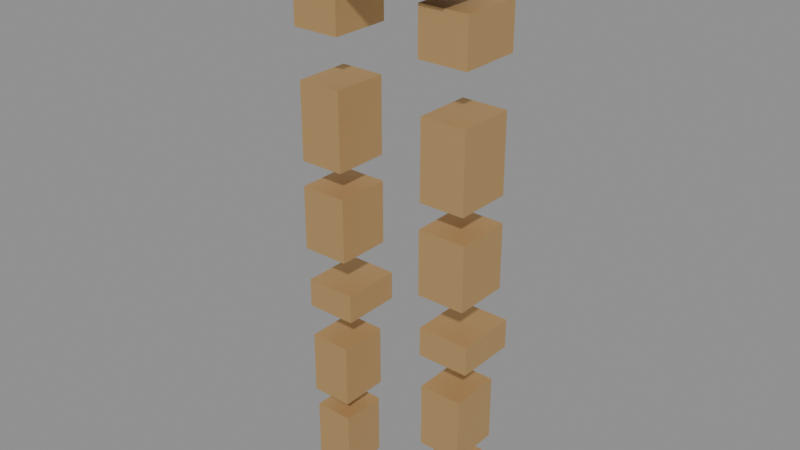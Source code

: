 # Source: equip_legs_bronze_platelegs.blend  (saved by Blender 5.1.29; exported with 4.5.12 LTS)
import bpy
from mathutils import Matrix  # noqa: F401  (used for matrix-valued properties, if any)

bpy.ops.wm.read_factory_settings(use_empty=True)
scene = bpy.context.scene
scene.name = 'Scene'

# ---- materials (node trees are filled in below, after node groups)
mat_bronze_plate = bpy.data.materials.new('bronze_plate')
mat_belt_leather = bpy.data.materials.new('belt_leather')

# ---- material node trees
mat_bronze_plate.use_nodes = True; mat_bronze_plate.node_tree.nodes.clear()
_N = mat_bronze_plate.node_tree.nodes; _L = mat_bronze_plate.node_tree.links
n0 = _N.new('ShaderNodeBsdfPrincipled'); n0.name = 'Principled BSDF'; n0.location = (-200, 100)
n0.inputs[0].default_value = (0.72, 0.46, 0.2, 1.0)
n0.inputs[1].default_value = 0.65
n1 = _N.new('ShaderNodeOutputMaterial'); n1.name = 'Material Output'; n1.location = (200, 100)
_L.new(n0.outputs[0], n1.inputs[0])
n1.is_active_output = True
mat_belt_leather.use_nodes = True; mat_belt_leather.node_tree.nodes.clear()
_N = mat_belt_leather.node_tree.nodes; _L = mat_belt_leather.node_tree.links
n0 = _N.new('ShaderNodeBsdfPrincipled'); n0.name = 'Principled BSDF'; n0.location = (-200, 100)
n0.inputs[0].default_value = (0.24, 0.15, 0.09, 1.0)
n0.inputs[2].default_value = 0.86
n1 = _N.new('ShaderNodeOutputMaterial'); n1.name = 'Material Output'; n1.location = (200, 100)
_L.new(n0.outputs[0], n1.inputs[0])
n1.is_active_output = True

# ---- meshes
me_cube = bpy.data.meshes.new('Cube')
me_cube.from_pydata([(-0.12, -0.07, -0.025), (-0.12, -0.07, 0.025), (-0.12, 0.07, -0.025), (-0.12, 0.07, 0.025), (0.12, -0.07, -0.025), (0.12, -0.07, 0.025), (0.12, 0.07, -0.025), (0.12, 0.07, 0.025), (-0.1225, -0.07, -0.065), (-0.1225, -0.07, -0.035), (-0.1225, 0.02, -0.065), (-0.1225, 0.02, -0.035), (0.1225, -0.07, -0.065), (0.1225, -0.07, -0.035), (0.1225, 0.02, -0.065), (0.1225, 0.02, -0.035), (-0.1425, -0.0475, -0.155), (-0.1425, -0.0475, -0.085), (-0.1425, 0.0475, -0.155), (-0.1425, 0.0475, -0.085), (-0.0675, -0.0475, -0.155), (-0.0675, -0.0475, -0.085), (-0.0675, 0.0475, -0.155), (-0.0675, 0.0475, -0.085), (-0.14, -0.044, -0.35), (-0.14, -0.044, -0.23), (-0.14, 0.044, -0.35), (-0.14, 0.044, -0.23), (-0.07, -0.044, -0.35), (-0.07, -0.044, -0.23), (-0.07, 0.044, -0.35), (-0.07, 0.044, -0.23), (-0.142, -0.043, -0.49), (-0.142, -0.043, -0.39), (-0.142, 0.043, -0.49), (-0.142, 0.043, -0.39), (-0.068, -0.043, -0.49), (-0.068, -0.043, -0.39), (-0.068, 0.043, -0.49), (-0.068, 0.043, -0.39), (-0.145, -0.035, -0.5925), (-0.145, -0.035, -0.5475), (-0.145, 0.059, -0.5925), (-0.145, 0.059, -0.5475), (-0.065, -0.035, -0.5925), (-0.065, -0.035, -0.5475), (-0.065, 0.059, -0.5925), (-0.065, 0.059, -0.5475), (-0.138, -0.039, -0.74), (-0.138, -0.039, -0.64), (-0.138, 0.039, -0.74), (-0.138, 0.039, -0.64), (-0.072, -0.039, -0.74), (-0.072, -0.039, -0.64), (-0.072, 0.039, -0.74), (-0.072, 0.039, -0.64), (-0.136, -0.036, -0.87), (-0.136, -0.036, -0.77), (-0.136, 0.036, -0.87), (-0.136, 0.036, -0.77), (-0.074, -0.036, -0.87), (-0.074, -0.036, -0.77), (-0.074, 0.036, -0.87), (-0.074, 0.036, -0.77), (0.0675, -0.0475, -0.155), (0.0675, -0.0475, -0.085), (0.0675, 0.0475, -0.155), (0.0675, 0.0475, -0.085), (0.1425, -0.0475, -0.155), (0.1425, -0.0475, -0.085), (0.1425, 0.0475, -0.155), (0.1425, 0.0475, -0.085), (0.07, -0.044, -0.35), (0.07, -0.044, -0.23), (0.07, 0.044, -0.35), (0.07, 0.044, -0.23), (0.14, -0.044, -0.35), (0.14, -0.044, -0.23), (0.14, 0.044, -0.35), (0.14, 0.044, -0.23), (0.068, -0.043, -0.49), (0.068, -0.043, -0.39), (0.068, 0.043, -0.49), (0.068, 0.043, -0.39), (0.142, -0.043, -0.49), (0.142, -0.043, -0.39), (0.142, 0.043, -0.49), (0.142, 0.043, -0.39), (0.065, -0.035, -0.5925), (0.065, -0.035, -0.5475), (0.065, 0.059, -0.5925), (0.065, 0.059, -0.5475), (0.145, -0.035, -0.5925), (0.145, -0.035, -0.5475), (0.145, 0.059, -0.5925), (0.145, 0.059, -0.5475), (0.072, -0.039, -0.74), (0.072, -0.039, -0.64), (0.072, 0.039, -0.74), (0.072, 0.039, -0.64), (0.138, -0.039, -0.74), (0.138, -0.039, -0.64), (0.138, 0.039, -0.74), (0.138, 0.039, -0.64), (0.074, -0.036, -0.87), (0.074, -0.036, -0.77), (0.074, 0.036, -0.87), (0.074, 0.036, -0.77), (0.136, -0.036, -0.87), (0.136, -0.036, -0.77), (0.136, 0.036, -0.87), (0.136, 0.036, -0.77)], [], [(0, 1, 3, 2), (2, 3, 7, 6), (6, 7, 5, 4), (4, 5, 1, 0), (2, 6, 4, 0), (7, 3, 1, 5), (8, 9, 11, 10), (10, 11, 15, 14), (14, 15, 13, 12), (12, 13, 9, 8), (10, 14, 12, 8), (15, 11, 9, 13), (16, 17, 19, 18), (18, 19, 23, 22), (22, 23, 21, 20), (20, 21, 17, 16), (18, 22, 20, 16), (23, 19, 17, 21), (24, 25, 27, 26), (26, 27, 31, 30), (30, 31, 29, 28), (28, 29, 25, 24), (26, 30, 28, 24), (31, 27, 25, 29), (32, 33, 35, 34), (34, 35, 39, 38), (38, 39, 37, 36), (36, 37, 33, 32), (34, 38, 36, 32), (39, 35, 33, 37), (40, 41, 43, 42), (42, 43, 47, 46), (46, 47, 45, 44), (44, 45, 41, 40), (42, 46, 44, 40), (47, 43, 41, 45), (48, 49, 51, 50), (50, 51, 55, 54), (54, 55, 53, 52), (52, 53, 49, 48), (50, 54, 52, 48), (55, 51, 49, 53), (56, 57, 59, 58), (58, 59, 63, 62), (62, 63, 61, 60), (60, 61, 57, 56), (58, 62, 60, 56), (63, 59, 57, 61), (64, 65, 67, 66), (66, 67, 71, 70), (70, 71, 69, 68), (68, 69, 65, 64), (66, 70, 68, 64), (71, 67, 65, 69), (72, 73, 75, 74), (74, 75, 79, 78), (78, 79, 77, 76), (76, 77, 73, 72), (74, 78, 76, 72), (79, 75, 73, 77), (80, 81, 83, 82), (82, 83, 87, 86), (86, 87, 85, 84), (84, 85, 81, 80), (82, 86, 84, 80), (87, 83, 81, 85), (88, 89, 91, 90), (90, 91, 95, 94), (94, 95, 93, 92), (92, 93, 89, 88), (90, 94, 92, 88), (95, 91, 89, 93), (96, 97, 99, 98), (98, 99, 103, 102), (102, 103, 101, 100), (100, 101, 97, 96), (98, 102, 100, 96), (103, 99, 97, 101), (104, 105, 107, 106), (106, 107, 111, 110), (110, 111, 109, 108), (108, 109, 105, 104), (106, 110, 108, 104), (111, 107, 105, 109)])
me_cube.polygons.foreach_set('material_index', [0, 0, 0, 0, 0, 0, 1, 1, 1, 1, 1, 1, 0, 0, 0, 0, 0, 0, 0, 0, 0, 0, 0, 0, 0, 0, 0, 0, 0, 0, 0, 0, 0, 0, 0, 0, 0, 0, 0, 0, 0, 0, 0, 0, 0, 0, 0, 0, 0, 0, 0, 0, 0, 0, 0, 0, 0, 0, 0, 0, 0, 0, 0, 0, 0, 0, 0, 0, 0, 0, 0, 0, 0, 0, 0, 0, 0, 0, 0, 0, 0, 0, 0, 0])
_uv = me_cube.uv_layers.new(name='UVMap')
_uv.uv.foreach_set('vector', [0.375, 0.0, 0.625, 0.0, 0.625, 0.25, 0.375, 0.25, 0.375, 0.25, 0.625, 0.25, 0.625, 0.5, 0.375, 0.5, 0.375, 0.5, 0.625, 0.5, 0.625, 0.75, 0.375, 0.75, 0.375, 0.75, 0.625, 0.75, 0.625, 1.0, 0.375, 1.0, 0.125, 0.5, 0.375, 0.5, 0.375, 0.75, 0.125, 0.75, 0.625, 0.5, 0.875, 0.5, 0.875, 0.75, 0.625, 0.75, 0.375, 0.0, 0.625, 0.0, 0.625, 0.25, 0.375, 0.25, 0.375, 0.25, 0.625, 0.25, 0.625, 0.5, 0.375, 0.5, 0.375, 0.5, 0.625, 0.5, 0.625, 0.75, 0.375, 0.75, 0.375, 0.75, 0.625, 0.75, 0.625, 1.0, 0.375, 1.0, 0.125, 0.5, 0.375, 0.5, 0.375, 0.75, 0.125, 0.75, 0.625, 0.5, 0.875, 0.5, 0.875, 0.75, 0.625, 0.75, 0.375, 0.0, 0.625, 0.0, 0.625, 0.25, 0.375, 0.25, 0.375, 0.25, 0.625, 0.25, 0.625, 0.5, 0.375, 0.5, 0.375, 0.5, 0.625, 0.5, 0.625, 0.75, 0.375, 0.75, 0.375, 0.75, 0.625, 0.75, 0.625, 1.0, 0.375, 1.0, 0.125, 0.5, 0.375, 0.5, 0.375, 0.75, 0.125, 0.75, 0.625, 0.5, 0.875, 0.5, 0.875, 0.75, 0.625, 0.75, 0.375, 0.0, 0.625, 0.0, 0.625, 0.25, 0.375, 0.25, 0.375, 0.25, 0.625, 0.25, 0.625, 0.5, 0.375, 0.5, 0.375, 0.5, 0.625, 0.5, 0.625, 0.75, 0.375, 0.75, 0.375, 0.75, 0.625, 0.75, 0.625, 1.0, 0.375, 1.0, 0.125, 0.5, 0.375, 0.5, 0.375, 0.75, 0.125, 0.75, 0.625, 0.5, 0.875, 0.5, 0.875, 0.75, 0.625, 0.75, 0.375, 0.0, 0.625, 0.0, 0.625, 0.25, 0.375, 0.25, 0.375, 0.25, 0.625, 0.25, 0.625, 0.5, 0.375, 0.5, 0.375, 0.5, 0.625, 0.5, 0.625, 0.75, 0.375, 0.75, 0.375, 0.75, 0.625, 0.75, 0.625, 1.0, 0.375, 1.0, 0.125, 0.5, 0.375, 0.5, 0.375, 0.75, 0.125, 0.75, 0.625, 0.5, 0.875, 0.5, 0.875, 0.75, 0.625, 0.75, 0.375, 0.0, 0.625, 0.0, 0.625, 0.25, 0.375, 0.25, 0.375, 0.25, 0.625, 0.25, 0.625, 0.5, 0.375, 0.5, 0.375, 0.5, 0.625, 0.5, 0.625, 0.75, 0.375, 0.75, 0.375, 0.75, 0.625, 0.75, 0.625, 1.0, 0.375, 1.0, 0.125, 0.5, 0.375, 0.5, 0.375, 0.75, 0.125, 0.75, 0.625, 0.5, 0.875, 0.5, 0.875, 0.75, 0.625, 0.75, 0.375, 0.0, 0.625, 0.0, 0.625, 0.25, 0.375, 0.25, 0.375, 0.25, 0.625, 0.25, 0.625, 0.5, 0.375, 0.5, 0.375, 0.5, 0.625, 0.5, 0.625, 0.75, 0.375, 0.75, 0.375, 0.75, 0.625, 0.75, 0.625, 1.0, 0.375, 1.0, 0.125, 0.5, 0.375, 0.5, 0.375, 0.75, 0.125, 0.75, 0.625, 0.5, 0.875, 0.5, 0.875, 0.75, 0.625, 0.75, 0.375, 0.0, 0.625, 0.0, 0.625, 0.25, 0.375, 0.25, 0.375, 0.25, 0.625, 0.25, 0.625, 0.5, 0.375, 0.5, 0.375, 0.5, 0.625, 0.5, 0.625, 0.75, 0.375, 0.75, 0.375, 0.75, 0.625, 0.75, 0.625, 1.0, 0.375, 1.0, 0.125, 0.5, 0.375, 0.5, 0.375, 0.75, 0.125, 0.75, 0.625, 0.5, 0.875, 0.5, 0.875, 0.75, 0.625, 0.75, 0.375, 0.0, 0.625, 0.0, 0.625, 0.25, 0.375, 0.25, 0.375, 0.25, 0.625, 0.25, 0.625, 0.5, 0.375, 0.5, 0.375, 0.5, 0.625, 0.5, 0.625, 0.75, 0.375, 0.75, 0.375, 0.75, 0.625, 0.75, 0.625, 1.0, 0.375, 1.0, 0.125, 0.5, 0.375, 0.5, 0.375, 0.75, 0.125, 0.75, 0.625, 0.5, 0.875, 0.5, 0.875, 0.75, 0.625, 0.75, 0.375, 0.0, 0.625, 0.0, 0.625, 0.25, 0.375, 0.25, 0.375, 0.25, 0.625, 0.25, 0.625, 0.5, 0.375, 0.5, 0.375, 0.5, 0.625, 0.5, 0.625, 0.75, 0.375, 0.75, 0.375, 0.75, 0.625, 0.75, 0.625, 1.0, 0.375, 1.0, 0.125, 0.5, 0.375, 0.5, 0.375, 0.75, 0.125, 0.75, 0.625, 0.5, 0.875, 0.5, 0.875, 0.75, 0.625, 0.75, 0.375, 0.0, 0.625, 0.0, 0.625, 0.25, 0.375, 0.25, 0.375, 0.25, 0.625, 0.25, 0.625, 0.5, 0.375, 0.5, 0.375, 0.5, 0.625, 0.5, 0.625, 0.75, 0.375, 0.75, 0.375, 0.75, 0.625, 0.75, 0.625, 1.0, 0.375, 1.0, 0.125, 0.5, 0.375, 0.5, 0.375, 0.75, 0.125, 0.75, 0.625, 0.5, 0.875, 0.5, 0.875, 0.75, 0.625, 0.75, 0.375, 0.0, 0.625, 0.0, 0.625, 0.25, 0.375, 0.25, 0.375, 0.25, 0.625, 0.25, 0.625, 0.5, 0.375, 0.5, 0.375, 0.5, 0.625, 0.5, 0.625, 0.75, 0.375, 0.75, 0.375, 0.75, 0.625, 0.75, 0.625, 1.0, 0.375, 1.0, 0.125, 0.5, 0.375, 0.5, 0.375, 0.75, 0.125, 0.75, 0.625, 0.5, 0.875, 0.5, 0.875, 0.75, 0.625, 0.75, 0.375, 0.0, 0.625, 0.0, 0.625, 0.25, 0.375, 0.25, 0.375, 0.25, 0.625, 0.25, 0.625, 0.5, 0.375, 0.5, 0.375, 0.5, 0.625, 0.5, 0.625, 0.75, 0.375, 0.75, 0.375, 0.75, 0.625, 0.75, 0.625, 1.0, 0.375, 1.0, 0.125, 0.5, 0.375, 0.5, 0.375, 0.75, 0.125, 0.75, 0.625, 0.5, 0.875, 0.5, 0.875, 0.75, 0.625, 0.75, 0.375, 0.0, 0.625, 0.0, 0.625, 0.25, 0.375, 0.25, 0.375, 0.25, 0.625, 0.25, 0.625, 0.5, 0.375, 0.5, 0.375, 0.5, 0.625, 0.5, 0.625, 0.75, 0.375, 0.75, 0.375, 0.75, 0.625, 0.75, 0.625, 1.0, 0.375, 1.0, 0.125, 0.5, 0.375, 0.5, 0.375, 0.75, 0.125, 0.75, 0.625, 0.5, 0.875, 0.5, 0.875, 0.75, 0.625, 0.75])
me_cube.materials.append(mat_bronze_plate)
me_cube.materials.append(mat_belt_leather)
me_cube.update()

# ---- objects
ob_equip_legs_bronze_platelegs = bpy.data.objects.new('equip_legs_bronze_platelegs', me_cube)

# ---- transforms, parenting, visibility, modifiers, constraints
ob_equip_legs_bronze_platelegs.location = (0.0, 0.0, 0.0)

# ---- collection membership
scene.collection.objects.link(ob_equip_legs_bronze_platelegs)

# ---- scene / render settings (as saved in the file)
scene.frame_start = 1; scene.frame_end = 250; scene.frame_set(1)
scene.render.engine = 'BLENDER_EEVEE_NEXT'
scene.render.bake_bias = 0.0
scene.render.bake_samples = 0
scene.cycles.sampling_pattern = 'TABULATED_SOBOL'
scene.eevee.use_volume_custom_range = False
bpy.context.view_layer.update()

# ---- added for rendering (the .blend has no active camera and no usable light): camera, sun + grey world if the file has none
cam_auto = bpy.data.cameras.new('AutoCamera')
cam_auto.lens = 50.0
cam_auto.sensor_width = 36.0
cam_auto.clip_end = 1000.0
ob_auto_camera = bpy.data.objects.new('AutoCamera', cam_auto)
scene.collection.objects.link(ob_auto_camera)
ob_auto_camera.location = (0.880046, -1.05606, 0.281537)
ob_auto_camera.rotation_euler = (1.09748, -7.21219e-08, 0.694738)
scene.camera = ob_auto_camera
light_auto_sun = bpy.data.lights.new('AutoSun', 'SUN')
light_auto_sun.energy = 3.0
light_auto_sun.angle = 0.0523599
ob_auto_sun = bpy.data.objects.new('AutoSun', light_auto_sun)
scene.collection.objects.link(ob_auto_sun)
ob_auto_sun.rotation_euler = (0.872665, 0.174533, 0.523599)
if scene.world is None:
    world_auto = bpy.data.worlds.new('AutoWorld')
    world_auto.color = (0.3, 0.3, 0.3)
    scene.world = world_auto
bpy.context.view_layer.update()
